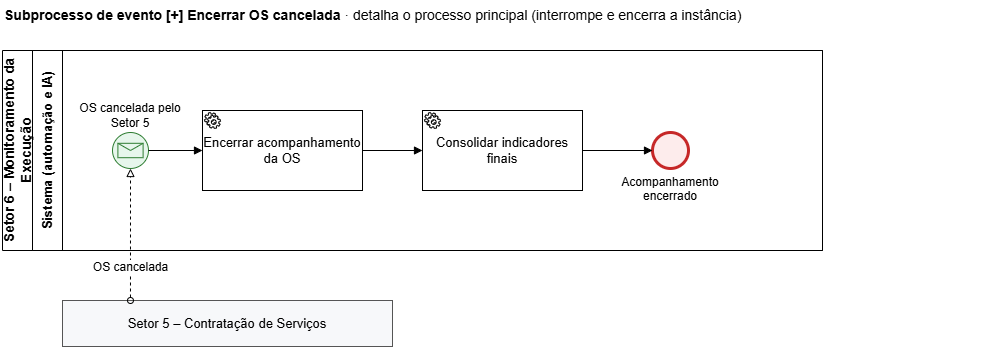

The diagram above was exported from draw.io. Its source (the exported page's mxGraphModel, read from the mxfile embedded in the PNG):
<mxGraphModel dx="2209" dy="568" grid="0" gridSize="10" guides="1" tooltips="1" connect="1" arrows="1" fold="1" page="1" pageScale="1" pageWidth="1169" pageHeight="827" math="0" shadow="0">
  <root>
    <mxCell id="0" />
    <mxCell id="1" parent="0" />
    <mxCell id="tit" parent="1" style="text;html=1;whiteSpace=wrap;align=left;verticalAlign=top;fontSize=12;fontSize=14;" value="&lt;b&gt;Subprocesso de evento [+] Encerrar OS cancelada&lt;/b&gt; · detalha o processo principal (interrompe e encerra a instância)" vertex="1">
      <mxGeometry height="30" width="1000" as="geometry" />
    </mxCell>
    <mxCell id="pool" parent="1" style="swimlane;horizontal=0;startSize=30;html=1;whiteSpace=wrap;fillColor=none;fontSize=14;fontStyle=1;" value="Setor 6 – Monitoramento da Execução" vertex="1">
      <mxGeometry height="200" width="820" y="50" as="geometry" />
    </mxCell>
    <mxCell id="LS" parent="1" style="swimlane;horizontal=0;startSize=30;html=1;whiteSpace=wrap;fillColor=none;swimlaneFillColor=none;fontSize=13;" value="Sistema (automação e IA)" vertex="1">
      <mxGeometry height="200" width="790" x="30" y="50" as="geometry" />
    </mxCell>
    <mxCell id="S5" parent="1" style="rounded=0;whiteSpace=wrap;html=1;fontSize=13;fillColor=#F7F8FA;strokeColor=#555555;" value="Setor 5 – Contratação de Serviços" vertex="1">
      <mxGeometry height="46" width="330" x="60" y="300" as="geometry" />
    </mxCell>
    <mxCell id="st" parent="1" style="shape=mxgraph.bpmn.event;outline=standard;symbol=message;html=1;whiteSpace=wrap;fontSize=12;labelWidth=110;fillColor=#E7F6EC;strokeColor=#2E7D32;verticalLabelPosition=top;verticalAlign=bottom;" value="OS cancelada pelo Setor 5" vertex="1">
      <mxGeometry height="36" width="36" x="110" y="132" as="geometry" />
    </mxCell>
    <mxCell id="enc" parent="1" style="shape=mxgraph.bpmn.task;taskMarker=service;html=1;whiteSpace=wrap;fontSize=13;arcSize=12;" value="Encerrar acompanhamento da OS" vertex="1">
      <mxGeometry height="80" width="160" x="200" y="110" as="geometry" />
    </mxCell>
    <mxCell id="arq" parent="1" style="shape=mxgraph.bpmn.task;taskMarker=service;html=1;whiteSpace=wrap;fontSize=13;arcSize=12;" value="Consolidar indicadores finais" vertex="1">
      <mxGeometry height="80" width="160" x="420" y="110" as="geometry" />
    </mxCell>
    <mxCell id="end" parent="1" style="shape=mxgraph.bpmn.event;outline=end;symbol=general;html=1;whiteSpace=wrap;fontSize=12;labelWidth=110;fillColor=#FDECEC;strokeColor=#C62828;verticalLabelPosition=bottom;verticalAlign=top;" value="Acompanhamento encerrado" vertex="1">
      <mxGeometry height="36" width="36" x="650" y="132" as="geometry" />
    </mxCell>
    <mxCell id="e1" edge="1" parent="1" source="st" style="edgeStyle=orthogonalEdgeStyle;html=1;endArrow=block;endFill=1;fontSize=12;rounded=0;jumpStyle=arc;jumpSize=8;labelBackgroundColor=#FFFFFF;" target="enc" value="">
      <mxGeometry relative="1" as="geometry" />
    </mxCell>
    <mxCell id="e2" edge="1" parent="1" source="enc" style="edgeStyle=orthogonalEdgeStyle;html=1;endArrow=block;endFill=1;fontSize=12;rounded=0;jumpStyle=arc;jumpSize=8;labelBackgroundColor=#FFFFFF;" target="arq" value="">
      <mxGeometry relative="1" as="geometry" />
    </mxCell>
    <mxCell id="e3" edge="1" parent="1" source="arq" style="edgeStyle=orthogonalEdgeStyle;html=1;endArrow=block;endFill=1;fontSize=12;rounded=0;jumpStyle=arc;jumpSize=8;labelBackgroundColor=#FFFFFF;" target="end" value="">
      <mxGeometry relative="1" as="geometry" />
    </mxCell>
    <mxCell id="e4" edge="1" parent="1" source="S5" style="edgeStyle=orthogonalEdgeStyle;html=1;dashed=1;startArrow=oval;startFill=0;endArrow=block;endFill=0;fontSize=12;rounded=0;jumpStyle=arc;jumpSize=8;labelBackgroundColor=#FFFFFF;exitX=0.206;exitY=0;entryX=0.5;entryY=1;" target="st" value="OS cancelada">
      <mxGeometry relative="1" x="-0.5" as="geometry" />
    </mxCell>
  </root>
</mxGraphModel>